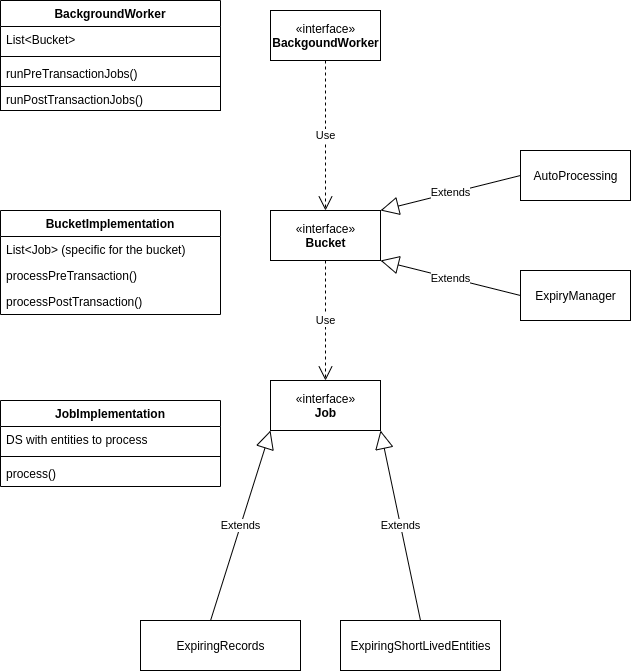

The diagram above was exported from draw.io. Its source (the exported page's mxGraphModel, read from the mxfile embedded in the PNG):
<mxGraphModel dx="1102" dy="1946" grid="1" gridSize="10" guides="1" tooltips="1" connect="1" arrows="1" fold="1" page="1" pageScale="1" pageWidth="850" pageHeight="1100" background="#ffffff" math="0" shadow="0">
  <root>
    <mxCell id="0" />
    <mxCell id="1" parent="0" />
    <mxCell id="o7HxJguLMWuNAZdYyjDY-2" value="«interface»&lt;br&gt;&lt;b&gt;Job&lt;/b&gt;" style="html=1;" parent="1" vertex="1">
      <mxGeometry x="290" y="130" width="110" height="50" as="geometry" />
    </mxCell>
    <mxCell id="o7HxJguLMWuNAZdYyjDY-3" value="«interface»&lt;br&gt;&lt;b&gt;BackgoundWorker&lt;/b&gt;" style="html=1;" parent="1" vertex="1">
      <mxGeometry x="290" y="-240" width="110" height="50" as="geometry" />
    </mxCell>
    <mxCell id="o7HxJguLMWuNAZdYyjDY-5" value="«interface»&lt;br&gt;&lt;b&gt;Bucket&lt;/b&gt;" style="html=1;" parent="1" vertex="1">
      <mxGeometry x="290" y="-40" width="110" height="50" as="geometry" />
    </mxCell>
    <mxCell id="o7HxJguLMWuNAZdYyjDY-6" value="ExpiringRecords" style="html=1;" parent="1" vertex="1">
      <mxGeometry x="160" y="370" width="160" height="50" as="geometry" />
    </mxCell>
    <mxCell id="o7HxJguLMWuNAZdYyjDY-8" value="ExpiringShortLivedEntities" style="html=1;" parent="1" vertex="1">
      <mxGeometry x="360" y="370" width="160" height="50" as="geometry" />
    </mxCell>
    <mxCell id="o7HxJguLMWuNAZdYyjDY-9" value="Extends" style="endArrow=block;endSize=16;endFill=0;html=1;exitX=0.438;exitY=0;exitDx=0;exitDy=0;exitPerimeter=0;entryX=0;entryY=1;entryDx=0;entryDy=0;" parent="1" source="o7HxJguLMWuNAZdYyjDY-6" target="o7HxJguLMWuNAZdYyjDY-2" edge="1">
      <mxGeometry width="160" relative="1" as="geometry">
        <mxPoint x="-120" y="200" as="sourcePoint" />
        <mxPoint x="40" y="200" as="targetPoint" />
      </mxGeometry>
    </mxCell>
    <mxCell id="o7HxJguLMWuNAZdYyjDY-10" value="Extends" style="endArrow=block;endSize=16;endFill=0;html=1;exitX=0.5;exitY=0;exitDx=0;exitDy=0;entryX=1;entryY=1;entryDx=0;entryDy=0;" parent="1" source="o7HxJguLMWuNAZdYyjDY-8" target="o7HxJguLMWuNAZdYyjDY-2" edge="1">
      <mxGeometry width="160" relative="1" as="geometry">
        <mxPoint x="60.07999999999993" y="320" as="sourcePoint" />
        <mxPoint x="660" y="120" as="targetPoint" />
      </mxGeometry>
    </mxCell>
    <mxCell id="o7HxJguLMWuNAZdYyjDY-11" value="ExpiryManager" style="html=1;" parent="1" vertex="1">
      <mxGeometry x="540" y="20" width="110" height="50" as="geometry" />
    </mxCell>
    <mxCell id="o7HxJguLMWuNAZdYyjDY-12" value="AutoProcessing" style="html=1;" parent="1" vertex="1">
      <mxGeometry x="540" y="-100" width="110" height="50" as="geometry" />
    </mxCell>
    <mxCell id="o7HxJguLMWuNAZdYyjDY-13" value="Extends" style="endArrow=block;endSize=16;endFill=0;html=1;exitX=0;exitY=0.5;exitDx=0;exitDy=0;entryX=1;entryY=1;entryDx=0;entryDy=0;" parent="1" source="o7HxJguLMWuNAZdYyjDY-11" target="o7HxJguLMWuNAZdYyjDY-5" edge="1">
      <mxGeometry width="160" relative="1" as="geometry">
        <mxPoint x="350" y="80" as="sourcePoint" />
        <mxPoint x="510" y="80" as="targetPoint" />
      </mxGeometry>
    </mxCell>
    <mxCell id="o7HxJguLMWuNAZdYyjDY-14" value="Extends" style="endArrow=block;endSize=16;endFill=0;html=1;exitX=0;exitY=0.5;exitDx=0;exitDy=0;entryX=1;entryY=0;entryDx=0;entryDy=0;" parent="1" source="o7HxJguLMWuNAZdYyjDY-12" target="o7HxJguLMWuNAZdYyjDY-5" edge="1">
      <mxGeometry width="160" relative="1" as="geometry">
        <mxPoint x="620" y="370" as="sourcePoint" />
        <mxPoint x="780" y="370" as="targetPoint" />
      </mxGeometry>
    </mxCell>
    <mxCell id="o7HxJguLMWuNAZdYyjDY-15" value="Use" style="endArrow=open;endSize=12;dashed=1;html=1;exitX=0.5;exitY=1;exitDx=0;exitDy=0;entryX=0.5;entryY=0;entryDx=0;entryDy=0;" parent="1" source="o7HxJguLMWuNAZdYyjDY-3" target="o7HxJguLMWuNAZdYyjDY-5" edge="1">
      <mxGeometry width="160" relative="1" as="geometry">
        <mxPoint x="250" y="-80" as="sourcePoint" />
        <mxPoint x="410" y="-80" as="targetPoint" />
      </mxGeometry>
    </mxCell>
    <mxCell id="o7HxJguLMWuNAZdYyjDY-16" value="Use" style="endArrow=open;endSize=12;dashed=1;html=1;exitX=0.5;exitY=1;exitDx=0;exitDy=0;entryX=0.5;entryY=0;entryDx=0;entryDy=0;" parent="1" source="o7HxJguLMWuNAZdYyjDY-5" target="o7HxJguLMWuNAZdYyjDY-2" edge="1">
      <mxGeometry width="160" relative="1" as="geometry">
        <mxPoint x="80" y="50" as="sourcePoint" />
        <mxPoint x="240" y="50" as="targetPoint" />
      </mxGeometry>
    </mxCell>
    <mxCell id="o7HxJguLMWuNAZdYyjDY-17" value="BackgroundWorker" style="swimlane;fontStyle=1;align=center;verticalAlign=top;childLayout=stackLayout;horizontal=1;startSize=26;horizontalStack=0;resizeParent=1;resizeParentMax=0;resizeLast=0;collapsible=1;marginBottom=0;" parent="1" vertex="1">
      <mxGeometry x="20" y="-250" width="220" height="86" as="geometry" />
    </mxCell>
    <mxCell id="o7HxJguLMWuNAZdYyjDY-18" value="List&lt;Bucket&gt;" style="text;strokeColor=none;fillColor=none;align=left;verticalAlign=top;spacingLeft=4;spacingRight=4;overflow=hidden;rotatable=0;points=[[0,0.5],[1,0.5]];portConstraint=eastwest;" parent="o7HxJguLMWuNAZdYyjDY-17" vertex="1">
      <mxGeometry y="26" width="220" height="26" as="geometry" />
    </mxCell>
    <mxCell id="o7HxJguLMWuNAZdYyjDY-19" value="" style="line;strokeWidth=1;fillColor=none;align=left;verticalAlign=middle;spacingTop=-1;spacingLeft=3;spacingRight=3;rotatable=0;labelPosition=right;points=[];portConstraint=eastwest;" parent="o7HxJguLMWuNAZdYyjDY-17" vertex="1">
      <mxGeometry y="52" width="220" height="8" as="geometry" />
    </mxCell>
    <mxCell id="o7HxJguLMWuNAZdYyjDY-20" value="runPreTransactionJobs()" style="text;strokeColor=none;fillColor=none;align=left;verticalAlign=top;spacingLeft=4;spacingRight=4;overflow=hidden;rotatable=0;points=[[0,0.5],[1,0.5]];portConstraint=eastwest;" parent="o7HxJguLMWuNAZdYyjDY-17" vertex="1">
      <mxGeometry y="60" width="220" height="26" as="geometry" />
    </mxCell>
    <mxCell id="o7HxJguLMWuNAZdYyjDY-21" value="runPostTransactionJobs()" style="text;fillColor=none;align=left;verticalAlign=top;spacingLeft=4;spacingRight=4;overflow=hidden;rotatable=0;points=[[0,0.5],[1,0.5]];portConstraint=eastwest;strokeColor=#000000;" parent="1" vertex="1">
      <mxGeometry x="20" y="-164" width="220" height="24" as="geometry" />
    </mxCell>
    <mxCell id="o7HxJguLMWuNAZdYyjDY-31" value="BucketImplementation" style="swimlane;fontStyle=1;childLayout=stackLayout;horizontal=1;startSize=26;fillColor=none;horizontalStack=0;resizeParent=1;resizeParentMax=0;resizeLast=0;collapsible=1;marginBottom=0;strokeColor=#000000;" parent="1" vertex="1">
      <mxGeometry x="20" y="-40" width="220" height="104" as="geometry" />
    </mxCell>
    <mxCell id="o7HxJguLMWuNAZdYyjDY-32" value="List&lt;Job&gt; (specific for the bucket)" style="text;strokeColor=none;fillColor=none;align=left;verticalAlign=top;spacingLeft=4;spacingRight=4;overflow=hidden;rotatable=0;points=[[0,0.5],[1,0.5]];portConstraint=eastwest;" parent="o7HxJguLMWuNAZdYyjDY-31" vertex="1">
      <mxGeometry y="26" width="220" height="26" as="geometry" />
    </mxCell>
    <mxCell id="o7HxJguLMWuNAZdYyjDY-33" value="processPreTransaction()" style="text;strokeColor=none;fillColor=none;align=left;verticalAlign=top;spacingLeft=4;spacingRight=4;overflow=hidden;rotatable=0;points=[[0,0.5],[1,0.5]];portConstraint=eastwest;" parent="o7HxJguLMWuNAZdYyjDY-31" vertex="1">
      <mxGeometry y="52" width="220" height="26" as="geometry" />
    </mxCell>
    <mxCell id="o7HxJguLMWuNAZdYyjDY-34" value="processPostTransaction()" style="text;strokeColor=none;fillColor=none;align=left;verticalAlign=top;spacingLeft=4;spacingRight=4;overflow=hidden;rotatable=0;points=[[0,0.5],[1,0.5]];portConstraint=eastwest;" parent="o7HxJguLMWuNAZdYyjDY-31" vertex="1">
      <mxGeometry y="78" width="220" height="26" as="geometry" />
    </mxCell>
    <mxCell id="o7HxJguLMWuNAZdYyjDY-35" value="JobImplementation" style="swimlane;fontStyle=1;align=center;verticalAlign=top;childLayout=stackLayout;horizontal=1;startSize=26;horizontalStack=0;resizeParent=1;resizeParentMax=0;resizeLast=0;collapsible=1;marginBottom=0;strokeColor=#000000;" parent="1" vertex="1">
      <mxGeometry x="20" y="150" width="220" height="86" as="geometry" />
    </mxCell>
    <mxCell id="o7HxJguLMWuNAZdYyjDY-36" value="DS with entities to process" style="text;strokeColor=none;fillColor=none;align=left;verticalAlign=top;spacingLeft=4;spacingRight=4;overflow=hidden;rotatable=0;points=[[0,0.5],[1,0.5]];portConstraint=eastwest;" parent="o7HxJguLMWuNAZdYyjDY-35" vertex="1">
      <mxGeometry y="26" width="220" height="26" as="geometry" />
    </mxCell>
    <mxCell id="o7HxJguLMWuNAZdYyjDY-37" value="" style="line;strokeWidth=1;fillColor=none;align=left;verticalAlign=middle;spacingTop=-1;spacingLeft=3;spacingRight=3;rotatable=0;labelPosition=right;points=[];portConstraint=eastwest;" parent="o7HxJguLMWuNAZdYyjDY-35" vertex="1">
      <mxGeometry y="52" width="220" height="8" as="geometry" />
    </mxCell>
    <mxCell id="o7HxJguLMWuNAZdYyjDY-38" value="process()" style="text;strokeColor=none;fillColor=none;align=left;verticalAlign=top;spacingLeft=4;spacingRight=4;overflow=hidden;rotatable=0;points=[[0,0.5],[1,0.5]];portConstraint=eastwest;" parent="o7HxJguLMWuNAZdYyjDY-35" vertex="1">
      <mxGeometry y="60" width="220" height="26" as="geometry" />
    </mxCell>
  </root>
</mxGraphModel>